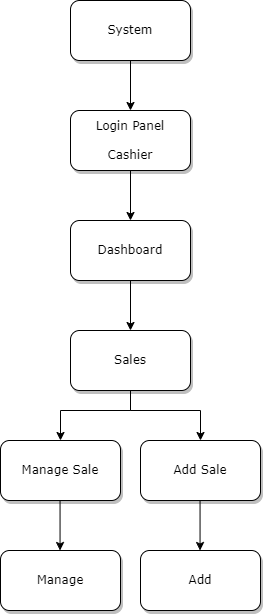

The diagram above was exported from draw.io. Its source (the exported page's mxGraphModel, read from the mxfile embedded in the PNG):
<mxGraphModel dx="1424" dy="1540" grid="1" gridSize="10" guides="1" tooltips="1" connect="1" arrows="1" fold="1" page="1" pageScale="1" pageWidth="850" pageHeight="1100" math="0" shadow="0">
  <root>
    <mxCell id="0" />
    <mxCell id="1" parent="0" />
    <mxCell id="n4Sk4-kDF7UQdXq0PDi2-1" style="edgeStyle=orthogonalEdgeStyle;rounded=0;orthogonalLoop=1;jettySize=auto;html=1;" edge="1" parent="1" source="n4Sk4-kDF7UQdXq0PDi2-2" target="n4Sk4-kDF7UQdXq0PDi2-4">
      <mxGeometry relative="1" as="geometry" />
    </mxCell>
    <mxCell id="n4Sk4-kDF7UQdXq0PDi2-2" value="System" style="whiteSpace=wrap;html=1;rounded=1;shadow=1;labelBackgroundColor=none;strokeWidth=1;fontFamily=Verdana;fontSize=12;align=center;" vertex="1" parent="1">
      <mxGeometry x="340" y="70" width="120" height="60" as="geometry" />
    </mxCell>
    <mxCell id="n4Sk4-kDF7UQdXq0PDi2-3" style="edgeStyle=orthogonalEdgeStyle;rounded=0;orthogonalLoop=1;jettySize=auto;html=1;" edge="1" parent="1" source="n4Sk4-kDF7UQdXq0PDi2-4" target="n4Sk4-kDF7UQdXq0PDi2-6">
      <mxGeometry relative="1" as="geometry" />
    </mxCell>
    <mxCell id="n4Sk4-kDF7UQdXq0PDi2-4" value="Login Panel&lt;br&gt;&lt;br&gt;Cashier" style="whiteSpace=wrap;html=1;rounded=1;shadow=1;labelBackgroundColor=none;strokeWidth=1;fontFamily=Verdana;fontSize=12;align=center;" vertex="1" parent="1">
      <mxGeometry x="340" y="180" width="120" height="60" as="geometry" />
    </mxCell>
    <mxCell id="n4Sk4-kDF7UQdXq0PDi2-5" style="edgeStyle=orthogonalEdgeStyle;rounded=0;orthogonalLoop=1;jettySize=auto;html=1;" edge="1" parent="1" source="n4Sk4-kDF7UQdXq0PDi2-6" target="n4Sk4-kDF7UQdXq0PDi2-8">
      <mxGeometry relative="1" as="geometry" />
    </mxCell>
    <mxCell id="n4Sk4-kDF7UQdXq0PDi2-6" value="Dashboard" style="whiteSpace=wrap;html=1;rounded=1;shadow=1;labelBackgroundColor=none;strokeWidth=1;fontFamily=Verdana;fontSize=12;align=center;" vertex="1" parent="1">
      <mxGeometry x="340" y="290" width="120" height="60" as="geometry" />
    </mxCell>
    <mxCell id="n4Sk4-kDF7UQdXq0PDi2-7" style="edgeStyle=orthogonalEdgeStyle;rounded=0;orthogonalLoop=1;jettySize=auto;html=1;entryX=0.5;entryY=0;entryDx=0;entryDy=0;" edge="1" parent="1" source="n4Sk4-kDF7UQdXq0PDi2-8" target="n4Sk4-kDF7UQdXq0PDi2-10">
      <mxGeometry relative="1" as="geometry">
        <Array as="points">
          <mxPoint x="400" y="480" />
          <mxPoint x="330" y="480" />
        </Array>
      </mxGeometry>
    </mxCell>
    <mxCell id="n4Sk4-kDF7UQdXq0PDi2-8" value="Sales" style="whiteSpace=wrap;html=1;rounded=1;shadow=1;labelBackgroundColor=none;strokeWidth=1;fontFamily=Verdana;fontSize=12;align=center;" vertex="1" parent="1">
      <mxGeometry x="340" y="400" width="120" height="60" as="geometry" />
    </mxCell>
    <mxCell id="n4Sk4-kDF7UQdXq0PDi2-9" style="edgeStyle=orthogonalEdgeStyle;rounded=0;orthogonalLoop=1;jettySize=auto;html=1;" edge="1" parent="1" source="n4Sk4-kDF7UQdXq0PDi2-8" target="n4Sk4-kDF7UQdXq0PDi2-11">
      <mxGeometry relative="1" as="geometry">
        <Array as="points">
          <mxPoint x="400" y="480" />
          <mxPoint x="470" y="480" />
        </Array>
      </mxGeometry>
    </mxCell>
    <mxCell id="n4Sk4-kDF7UQdXq0PDi2-10" value="Manage Sale" style="whiteSpace=wrap;html=1;rounded=1;shadow=1;labelBackgroundColor=none;strokeWidth=1;fontFamily=Verdana;fontSize=12;align=center;" vertex="1" parent="1">
      <mxGeometry x="270" y="510" width="120" height="60" as="geometry" />
    </mxCell>
    <mxCell id="n4Sk4-kDF7UQdXq0PDi2-11" value="Add Sale" style="whiteSpace=wrap;html=1;rounded=1;shadow=1;labelBackgroundColor=none;strokeWidth=1;fontFamily=Verdana;fontSize=12;align=center;" vertex="1" parent="1">
      <mxGeometry x="410" y="510" width="120" height="60" as="geometry" />
    </mxCell>
    <mxCell id="n4Sk4-kDF7UQdXq0PDi2-12" value="Manage" style="whiteSpace=wrap;html=1;rounded=1;shadow=1;labelBackgroundColor=none;strokeWidth=1;fontFamily=Verdana;fontSize=12;align=center;" vertex="1" parent="1">
      <mxGeometry x="270" y="620" width="120" height="60" as="geometry" />
    </mxCell>
    <mxCell id="n4Sk4-kDF7UQdXq0PDi2-13" value="Add" style="whiteSpace=wrap;html=1;rounded=1;shadow=1;labelBackgroundColor=none;strokeWidth=1;fontFamily=Verdana;fontSize=12;align=center;" vertex="1" parent="1">
      <mxGeometry x="410" y="620" width="120" height="60" as="geometry" />
    </mxCell>
    <mxCell id="n4Sk4-kDF7UQdXq0PDi2-14" style="edgeStyle=orthogonalEdgeStyle;rounded=0;orthogonalLoop=1;jettySize=auto;html=1;" edge="1" parent="1">
      <mxGeometry relative="1" as="geometry">
        <mxPoint x="469.54999999999995" y="570" as="sourcePoint" />
        <mxPoint x="469.54999999999995" y="620" as="targetPoint" />
      </mxGeometry>
    </mxCell>
    <mxCell id="n4Sk4-kDF7UQdXq0PDi2-15" style="edgeStyle=orthogonalEdgeStyle;rounded=0;orthogonalLoop=1;jettySize=auto;html=1;" edge="1" parent="1">
      <mxGeometry relative="1" as="geometry">
        <mxPoint x="329.55" y="570" as="sourcePoint" />
        <mxPoint x="329.55" y="620" as="targetPoint" />
      </mxGeometry>
    </mxCell>
  </root>
</mxGraphModel>